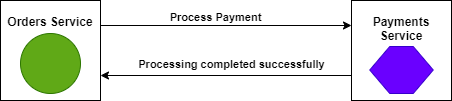

The diagram above was exported from draw.io. Its source (the exported page's mxGraphModel, read from the mxfile embedded in the PNG):
<mxGraphModel dx="1422" dy="794" grid="1" gridSize="10" guides="1" tooltips="1" connect="1" arrows="1" fold="1" page="1" pageScale="1" pageWidth="850" pageHeight="1100" math="0" shadow="0">
  <root>
    <mxCell id="0" />
    <mxCell id="1" parent="0" />
    <mxCell id="eK5jOAGE9KK15OI9xTGH-1" value="Orders Service&lt;br&gt;&lt;br&gt;&lt;br&gt;&lt;br&gt;&lt;br&gt;" style="whiteSpace=wrap;html=1;aspect=fixed;fontStyle=1" vertex="1" parent="1">
      <mxGeometry x="80" y="40" width="100" height="100" as="geometry" />
    </mxCell>
    <mxCell id="eK5jOAGE9KK15OI9xTGH-2" value="" style="ellipse;whiteSpace=wrap;html=1;aspect=fixed;fillColor=#60a917;strokeColor=#2D7600;fontColor=#ffffff;" vertex="1" parent="1">
      <mxGeometry x="100" y="73" width="60" height="60" as="geometry" />
    </mxCell>
    <mxCell id="eK5jOAGE9KK15OI9xTGH-3" value="Payments Service&lt;br&gt;&lt;br&gt;&lt;br&gt;&lt;br&gt;" style="whiteSpace=wrap;html=1;aspect=fixed;fontStyle=1" vertex="1" parent="1">
      <mxGeometry x="431" y="40" width="100" height="100" as="geometry" />
    </mxCell>
    <mxCell id="eK5jOAGE9KK15OI9xTGH-4" value="" style="shape=hexagon;perimeter=hexagonPerimeter2;whiteSpace=wrap;html=1;fixedSize=1;fillColor=#6a00ff;fontColor=#ffffff;strokeColor=#3700CC;" vertex="1" parent="1">
      <mxGeometry x="449.25" y="86" width="63.5" height="47" as="geometry" />
    </mxCell>
    <mxCell id="eK5jOAGE9KK15OI9xTGH-5" value="" style="endArrow=classic;html=1;rounded=0;exitX=1;exitY=0.25;exitDx=0;exitDy=0;entryX=0;entryY=0.25;entryDx=0;entryDy=0;" edge="1" parent="1" source="eK5jOAGE9KK15OI9xTGH-1" target="eK5jOAGE9KK15OI9xTGH-3">
      <mxGeometry width="50" height="50" relative="1" as="geometry">
        <mxPoint x="400" y="400" as="sourcePoint" />
        <mxPoint x="450" y="350" as="targetPoint" />
      </mxGeometry>
    </mxCell>
    <mxCell id="eK5jOAGE9KK15OI9xTGH-8" value="Process Payment" style="edgeLabel;html=1;align=center;verticalAlign=middle;resizable=0;points=[];fontStyle=1" vertex="1" connectable="0" parent="eK5jOAGE9KK15OI9xTGH-5">
      <mxGeometry x="-0.1222" y="-1" relative="1" as="geometry">
        <mxPoint x="4" y="-10" as="offset" />
      </mxGeometry>
    </mxCell>
    <mxCell id="eK5jOAGE9KK15OI9xTGH-6" value="" style="endArrow=classic;html=1;rounded=0;entryX=1;entryY=0.75;entryDx=0;entryDy=0;exitX=0;exitY=0.75;exitDx=0;exitDy=0;" edge="1" parent="1" source="eK5jOAGE9KK15OI9xTGH-3" target="eK5jOAGE9KK15OI9xTGH-1">
      <mxGeometry width="50" height="50" relative="1" as="geometry">
        <mxPoint x="400" y="400" as="sourcePoint" />
        <mxPoint x="450" y="350" as="targetPoint" />
      </mxGeometry>
    </mxCell>
    <mxCell id="eK5jOAGE9KK15OI9xTGH-9" value="Processing completed successfully" style="edgeLabel;html=1;align=center;verticalAlign=middle;resizable=0;points=[];fontStyle=1" vertex="1" connectable="0" parent="1">
      <mxGeometry x="310" y="103" as="geometry" />
    </mxCell>
  </root>
</mxGraphModel>